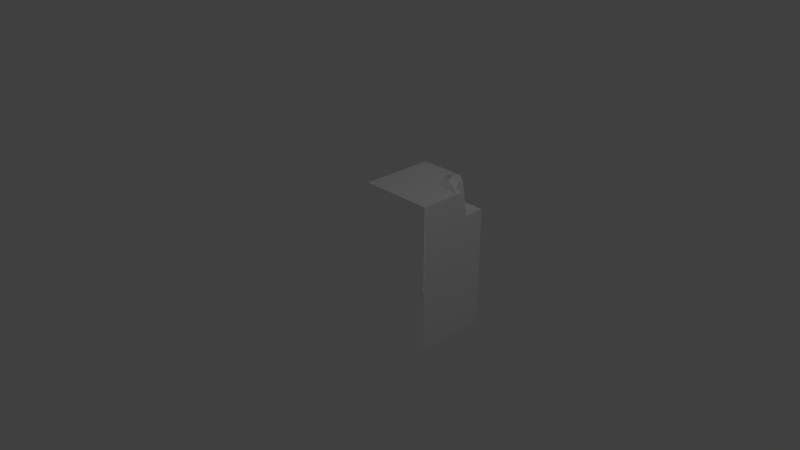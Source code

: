 # Source: GrassWaterBorder_InnerCorner.blend  (saved by Blender 2.74.0; exported with 4.5.12 LTS)
import bpy
from mathutils import Matrix  # noqa: F401  (used for matrix-valued properties, if any)

bpy.ops.wm.read_factory_settings(use_empty=True)
scene = bpy.context.scene
scene.name = 'Scene'

# ---- collections
col_collection_1 = bpy.data.collections.new('Collection 1'); scene.collection.children.link(col_collection_1)

# ---- materials (node trees are filled in below, after node groups)
mat_material = bpy.data.materials.new('Material')
mat_material.alpha_threshold = 0.0
mat_material.use_transparent_shadow = False
mat_material.roughness = 0.5
mat_material.specular_intensity = 0.0
mat_material.line_color = (0.0, 0.0, 0.0, 1.0)

# ---- material node trees

# ---- world
world_world = bpy.data.worlds.new('World'); scene.world = world_world
world_world.color = (0.05088, 0.05088, 0.05088)
world_world.use_sun_shadow = False
world_world.sun_shadow_jitter_overblur = 0.0
world_world.cycles.sampling_method = 'NONE'
world_world.cycles.sample_map_resolution = 256

# ---- cameras
cam_camera = bpy.data.cameras.new('Camera')
cam_camera.clip_end = 100.0
cam_camera.lens = 35.0
cam_camera.sensor_width = 32.0
cam_camera.sensor_height = 18.0
cam_camera.ortho_scale = 7.314
cam_camera.dof.focus_distance = 0.0
cam_camera.dof.aperture_fstop = 128.0

# ---- lights
light_point = bpy.data.lights.new('Point', 'POINT')
light_point.transmission_factor = 0.0
light_point.energy = 100.0
light_point.shadow_buffer_clip_start = 0.5
light_point.shadow_soft_size = 0.1
light_point.shadow_maximum_resolution = 0.006
light_point.use_absolute_resolution = True
light_point.cycles.use_multiple_importance_sampling = False
light_lamp = bpy.data.lights.new('Lamp', 'POINT')
light_lamp.transmission_factor = 0.0
light_lamp.cutoff_distance = 30.0
light_lamp.energy = 100.0
light_lamp.shadow_buffer_clip_start = 1.001
light_lamp.shadow_soft_size = 0.1
light_lamp.shadow_maximum_resolution = 0.006
light_lamp.use_absolute_resolution = True
light_lamp.cycles.use_multiple_importance_sampling = False
light_point_001 = bpy.data.lights.new('Point.001', 'POINT')
light_point_001.transmission_factor = 0.0
light_point_001.energy = 100.0
light_point_001.shadow_buffer_clip_start = 0.5
light_point_001.shadow_soft_size = 0.1
light_point_001.shadow_maximum_resolution = 0.006
light_point_001.use_absolute_resolution = True
light_point_001.cycles.use_multiple_importance_sampling = False

# ---- meshes
me_cube_001 = bpy.data.meshes.new('Cube.001')
me_cube_001.from_pydata([(0.7219, 0.6579, -1.0), (1.0, -1.0, -1.0), (-5.96e-08, 1.0, 0.0), (5.96e-08, -1.0, -1.0), (5.96e-08, 1.0, -1.0), (0.6699, 0.938, -1.0), (1.0, 0.6578, -1.0), (0.5809, -1.0, -1.0), (0.6174, 1.0, -1.0), (0.5809, 0.6578, -1.0), (0.8879, 0.7094, -0.7544), (0.7727, 0.6994, -0.8695), (0.8306, 0.9399, -0.7038), (0.7216, 0.9843, -0.8492), (0.6949, 1.023, -0.71), (0.6541, 1.055, -0.8298), (0.5248, 1.0, -1.0), (0.5132, 1.0, -0.8434), (0.8412, 0.6578, -1.0), (0.9177, 0.6578, -0.8553), (0.8562, 0.6578, -0.9157), (1.0, 1.0, 0.0), (1.0, -1.0, 0.0), (1.0, 0.6578, -0.7212), (0.591, 1.0, -0.7457), (1.0, 0.6578, -0.8405), (1.0, 0.937, -0.67), (1.0, 0.6578, -0.5719), (0.875, 1.043, -0.6049), (1.0, 1.0, -0.617), (0.639, 1.0, -0.6138), (0.7405, 1.0, -0.5488), (1.0, 1.0, -0.5248), (0.8769, 1.0, -0.5542), (1.0, -1.0, -0.5719)], [], [(6, 1, 7, 9, 0, 18), (0, 9, 5), (10, 11, 12), (13, 11, 5), (13, 14, 12), (5, 15, 13), (17, 24, 15), (17, 15, 16), (15, 8, 16), (12, 11, 13), (5, 11, 0), (8, 15, 5), (14, 13, 15), (8, 5, 9), (11, 10, 19, 20), (0, 11, 20, 18), (3, 4, 16, 8, 9, 7), (23, 25, 19, 10), (23, 10, 26), (12, 26, 10), (26, 27, 23), (14, 28, 12), (15, 24, 14), (26, 12, 28), (26, 29, 27), (26, 28, 29), (24, 30, 14), (30, 31, 14), (28, 14, 31), (31, 33, 28), (28, 33, 32), (29, 28, 32), (1, 6, 25, 23, 27, 34), (21, 22, 34, 27, 29, 32), (4, 2, 21, 32, 33, 31, 24, 17, 16), (6, 18, 20, 19, 25)])
_uv = me_cube_001.uv_layers.new(name='UVMap')
_uv.uv.foreach_set('vector', [0.4961, 0.2295, 0.4961, 0.003906, 0.4395, 0.003906, 0.4395, 0.2295, 0.4609, 0.2295, 0.4756, 0.2295, 0.3887, 0.09473, 0.3096, 0.09473, 0.3545, 0.2354, 0.5762, 0.4199, 0.5527, 0.418, 0.5645, 0.4668, 0.5879, 0.2734, 0.5469, 0.2705, 0.5791, 0.2529, 0.5674, 0.3184, 0.5615, 0.3467, 0.5889, 0.3477, 0.6973, 0.2529, 0.6963, 0.2754, 0.7051, 0.2734, 0.5254, 0.3203, 0.541, 0.3398, 0.5537, 0.3223, 0.5156, 0.2754, 0.5371, 0.2773, 0.5166, 0.2529, 0.5371, 0.2773, 0.5303, 0.2529, 0.5166, 0.2529, 0.6113, 0.3477, 0.5625, 0.3145, 0.6201, 0.3184, 0.6816, 0.2529, 0.6514, 0.2695, 0.6465, 0.2529, 0.6191, 0.2529, 0.626, 0.2773, 0.6104, 0.2529, 0.626, 0.4707, 0.6064, 0.4004, 0.6416, 0.4102, 0.4131, 0.248, 0.4189, 0.2402, 0.4102, 0.2061, 0.6748, 0.04004, 0.708, 0.07324, 0.7158, 0.05273, 0.6963, 0.0332, 0.6738, 0.003906, 0.6787, 0.02246, 0.6895, 0.01953, 0.6885, 0.003906, 0.3145, 0.003906, 0.3145, 0.248, 0.3789, 0.248, 0.3906, 0.248, 0.3857, 0.2061, 0.3857, 0.003906, 0.7441, 0.09375, 0.7441, 0.0791, 0.7334, 0.07812, 0.7295, 0.08789, 0.7441, 0.3418, 0.7295, 0.3496, 0.7441, 0.3809, 0.7217, 0.3164, 0.7441, 0.3184, 0.7295, 0.2852, 0.4902, 0.1357, 0.4541, 0.1455, 0.4541, 0.1279, 0.5615, 0.293, 0.5977, 0.2969, 0.5889, 0.2764, 0.5537, 0.3223, 0.541, 0.3398, 0.5615, 0.3467, 0.7441, 0.3975, 0.7217, 0.3945, 0.7266, 0.4092, 0.4902, 0.1357, 0.4961, 0.1416, 0.4541, 0.1455, 0.7441, 0.416, 0.7266, 0.4209, 0.7441, 0.4209, 0.541, 0.3398, 0.5508, 0.3662, 0.5615, 0.3467, 0.5508, 0.3662, 0.5713, 0.3789, 0.5615, 0.3467, 0.5977, 0.3682, 0.5615, 0.3467, 0.5713, 0.3789, 0.5713, 0.3789, 0.5986, 0.3779, 0.5977, 0.3682, 0.7266, 0.4307, 0.7266, 0.4375, 0.7441, 0.4414, 0.7441, 0.4209, 0.7266, 0.4209, 0.7441, 0.4326, 0.252, 0.003906, 0.4619, 0.003906, 0.4619, 0.02734, 0.4619, 0.03906, 0.4619, 0.05957, 0.252, 0.05957, 0.4961, 0.2246, 0.252, 0.2246, 0.252, 0.1553, 0.4551, 0.1553, 0.4961, 0.1523, 0.4961, 0.1621, 0.3359, 0.003906, 0.3359, 0.1641, 0.4961, 0.1641, 0.4961, 0.08008, 0.4775, 0.07617, 0.4541, 0.07617, 0.4307, 0.04492, 0.418, 0.0293, 0.4199, 0.003906, 0.2471, 0.2529, 0.2266, 0.2529, 0.2266, 0.2666, 0.2363, 0.2744, 0.2471, 0.2754])
me_cube_001.materials.append(mat_material)
me_cube_001.use_remesh_preserve_volume = False
me_cube_001.use_remesh_preserve_attributes = False
me_cube_001.use_mirror_vertex_groups = False
me_cube_001.update()
me_cube_001.normals_split_custom_set([tuple(v) for v in zip(*[iter([-1.716e-07, 4.142e-07, -1.0, -1.716e-07, 4.142e-07, -1.0, -1.716e-07, 4.142e-07, -1.0, -1.716e-07, 4.142e-07, -1.0, -1.716e-07, 4.142e-07, -1.0, -1.716e-07, 4.142e-07, -1.0, 0.0, -5.745e-06, -1.0, 0.0, -5.745e-06, -1.0, 0.0, -5.745e-06, -1.0, 0.6571, 0.3136, -0.6854, 0.6571, 0.3136, -0.6854, 0.6571, 0.3136, -0.6854, 0.9096, 0.1893, -0.3698, 0.9096, 0.1893, -0.3698, 0.9096, 0.1893, -0.3698, 0.5238, 0.841, -0.1357, 0.5238, 0.841, -0.1357, 0.5238, 0.841, -0.1357, 0.5959, 0.6873, -0.4154, 0.5959, 0.6873, -0.4154, 0.5959, 0.6873, -0.4154, -0.3696, 0.8814, 0.2941, -0.3696, 0.8814, 0.2941, -0.3696, 0.8814, 0.2941, -0.3588, 0.933, -0.02648, -0.3588, 0.933, -0.02648, -0.3588, 0.933, -0.02648, -4.505e-07, 0.9523, -0.3052, -4.505e-07, 0.9523, -0.3052, -4.505e-07, 0.9523, -0.3052, 0.8125, 0.1849, -0.5529, 0.8125, 0.1849, -0.5529, 0.8125, 0.1849, -0.5529, 0.8999, 0.1669, -0.4029, 0.8999, 0.1669, -0.4029, 0.8999, 0.1669, -0.4029, 0.715, 0.606, -0.3486, 0.715, 0.606, -0.3486, 0.715, 0.606, -0.3486, 0.7113, 0.7003, -0.06031, 0.7113, 0.7003, -0.06031, 0.7113, 0.7003, -0.06031, -2.649e-05, 3.42e-06, -1.0, -2.649e-05, 3.42e-06, -1.0, -2.649e-05, 3.42e-06, -1.0, 0.2891, 0.894, -0.3423, 0.2891, 0.894, -0.3423, 0.2891, 0.894, -0.3423, 0.2891, 0.894, -0.3423, 0.1444, 0.9624, -0.2302, 0.1444, 0.9624, -0.2302, 0.1444, 0.9624, -0.2302, 0.1444, 0.9624, -0.2302, 4.082e-07, 2.893e-07, -1.0, 4.082e-07, 2.893e-07, -1.0, 4.082e-07, 2.893e-07, -1.0, 4.082e-07, 2.893e-07, -1.0, 4.082e-07, 2.893e-07, -1.0, 4.082e-07, 2.893e-07, -1.0, 0.2932, 0.939, -0.1799, 0.2932, 0.939, -0.1799, 0.2932, 0.939, -0.1799, 0.2932, 0.939, -0.1799, 0.3502, 0.1691, -0.9213, 0.3502, 0.1691, -0.9213, 0.3502, 0.1691, -0.9213, 0.1935, 0.2559, -0.9471, 0.1935, 0.2559, -0.9471, 0.1935, 0.2559, -0.9471, 1.0, 0.0, 0.0, 1.0, 0.0, 0.0, 1.0, 0.0, 0.0, 0.3747, 0.554, -0.7434, 0.3747, 0.554, -0.7434, 0.3747, 0.554, -0.7434, -0.3156, 0.8867, 0.338, -0.3156, 0.8867, 0.338, -0.3156, 0.8867, 0.338, 0.1597, 0.6481, -0.7446, 0.1597, 0.6481, -0.7446, 0.1597, 0.6481, -0.7446, 1.0, 0.0, 0.0, 1.0, 0.0, 0.0, 1.0, 0.0, 0.0, 0.1438, 0.6371, -0.7573, 0.1438, 0.6371, -0.7573, 0.1438, 0.6371, -0.7573, -0.2481, 0.9645, 0.0904, -0.2481, 0.9645, 0.0904, -0.2481, 0.9645, 0.0904, -0.1111, 0.9786, 0.1735, -0.1111, 0.9786, 0.1735, -0.1111, 0.9786, 0.1735, -0.2192, 0.9548, 0.2006, -0.2192, 0.9548, 0.2006, -0.2192, 0.9548, 0.2006, 0.02549, 0.7651, 0.6434, 0.02549, 0.7651, 0.6434, 0.02549, 0.7651, 0.6434, -0.1528, 0.7532, 0.6398, -0.1528, 0.7532, 0.6398, -0.1528, 0.7532, 0.6398, 0.323, 0.9464, 0.0, 0.323, 0.9464, 0.0, 0.323, 0.9464, 0.0, 1.0, 0.0, 0.0, 1.0, 0.0, 0.0, 1.0, 0.0, 0.0, 1.0, 0.0, 0.0, 1.0, 0.0, 0.0, 1.0, 0.0, 0.0, 1.0, 0.0, 0.0, 1.0, 0.0, 0.0, 1.0, 0.0, 0.0, 1.0, 0.0, 0.0, 1.0, 0.0, 0.0, 1.0, 0.0, 0.0, 5.026e-08, 1.0, 2.184e-07, 5.026e-08, 1.0, 2.184e-07, 5.026e-08, 1.0, 2.184e-07, 5.026e-08, 1.0, 2.184e-07, 5.026e-08, 1.0, 2.184e-07, 5.026e-08, 1.0, 2.184e-07, 5.026e-08, 1.0, 2.184e-07, 5.026e-08, 1.0, 2.184e-07, 5.026e-08, 1.0, 2.184e-07, -8.847e-07, 1.0, 1.845e-07, -8.847e-07, 1.0, 1.845e-07, -8.847e-07, 1.0, 1.845e-07, -8.847e-07, 1.0, 1.845e-07, -8.847e-07, 1.0, 1.845e-07])] * 3)])

# ---- objects
ob_cube_001 = bpy.data.objects.new('Cube.001', me_cube_001)
ob_point = bpy.data.objects.new('Point', light_point)
ob_lamp = bpy.data.objects.new('Lamp', light_lamp)
ob_camera = bpy.data.objects.new('Camera', cam_camera)
ob_point_001 = bpy.data.objects.new('Point.001', light_point_001)

# ---- transforms, parenting, visibility, modifiers, constraints
ob_cube_001.location = (0.0, 0.0, 0.0)
ob_cube_001.rotation_euler = (1.571, 0.0, 0.0)
ob_cube_001.color = (0.8, 0.8, 0.8, 1.0)
ob_cube_001.lineart.crease_threshold = 0.0
ob_point.location = (-1.713, 1.943, -1.679)
ob_point.lineart.crease_threshold = 0.0
ob_lamp.location = (4.076, 1.005, 5.904)
ob_lamp.rotation_euler = (0.6503, 0.05522, 1.866)
ob_lamp.lock_rotations_4d = False
ob_lamp.empty_display_type = 'ARROWS'
ob_lamp.color = (0.0, 0.0, 0.0, 0.0)
ob_lamp.lineart.crease_threshold = 0.0
ob_camera.location = (7.481, -6.508, 5.344)
ob_camera.rotation_euler = (1.109, 0.0, 0.8149)
ob_camera.lock_rotations_4d = False
ob_camera.empty_display_type = 'ARROWS'
ob_camera.color = (0.0, 0.0, 0.0, 0.0)
ob_camera.display_type = 'WIRE'
ob_camera.lineart.crease_threshold = 0.0
ob_point_001.location = (-1.713, -3.817, -1.679)
ob_point_001.lineart.crease_threshold = 0.0

# ---- collection membership
col_collection_1.objects.link(ob_cube_001)
col_collection_1.objects.link(ob_point)
col_collection_1.objects.link(ob_lamp)
col_collection_1.objects.link(ob_camera)
col_collection_1.objects.link(ob_point_001)

# ---- scene / render settings (as saved in the file)
scene.camera = ob_camera
scene.frame_start = 1; scene.frame_end = 250; scene.frame_set(1)
scene.render.engine = 'BLENDER_EEVEE_NEXT'
scene.render.resolution_percentage = 50
scene.render.dither_intensity = 0.0
scene.cycles.use_denoising = False
scene.cycles.samples = 10
scene.cycles.sampling_pattern = 'TABULATED_SOBOL'
scene.cycles.light_sampling_threshold = 0.0
scene.cycles.use_adaptive_sampling = False
scene.cycles.use_light_tree = False
scene.cycles.blur_glossy = 0.0
scene.cycles.pixel_filter_type = 'GAUSSIAN'
scene.cycles.sample_clamp_indirect = 0.0
scene.view_settings.view_transform = 'Standard'
bpy.context.view_layer.update()
